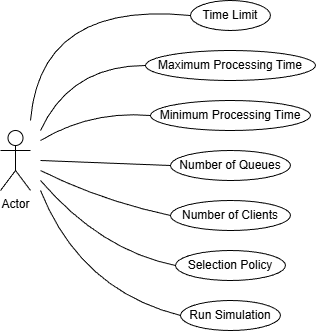

The diagram above was exported from draw.io. Its source (the exported page's mxGraphModel, read from the mxfile embedded in the PNG):
<mxGraphModel dx="412" dy="235" grid="1" gridSize="10" guides="1" tooltips="1" connect="1" arrows="1" fold="1" page="1" pageScale="1" pageWidth="850" pageHeight="1100" math="0" shadow="0">
  <root>
    <mxCell id="0" />
    <mxCell id="1" parent="0" />
    <mxCell id="ti-ARTc-TQnuVI3Fv96l-1" parent="1" style="shape=umlActor;verticalLabelPosition=bottom;verticalAlign=top;html=1;outlineConnect=0;" value="Actor" vertex="1">
      <mxGeometry height="60" width="30" x="40" y="300" as="geometry" />
    </mxCell>
    <mxCell id="ti-ARTc-TQnuVI3Fv96l-2" parent="1" style="ellipse;whiteSpace=wrap;html=1;" value="Time Limit" vertex="1">
      <mxGeometry height="30" width="80" x="230" y="170" as="geometry" />
    </mxCell>
    <mxCell id="ti-ARTc-TQnuVI3Fv96l-3" parent="1" style="ellipse;whiteSpace=wrap;html=1;" value="Maximum Processing Time" vertex="1">
      <mxGeometry height="30" width="170" x="185" y="220" as="geometry" />
    </mxCell>
    <mxCell id="ti-ARTc-TQnuVI3Fv96l-4" parent="1" style="ellipse;whiteSpace=wrap;html=1;" value="Minimum Processing Time" vertex="1">
      <mxGeometry height="30" width="160" x="190" y="270" as="geometry" />
    </mxCell>
    <mxCell id="ti-ARTc-TQnuVI3Fv96l-5" parent="1" style="ellipse;whiteSpace=wrap;html=1;" value="Number of Queues" vertex="1">
      <mxGeometry height="30" width="120" x="210" y="320" as="geometry" />
    </mxCell>
    <mxCell id="ti-ARTc-TQnuVI3Fv96l-6" parent="1" style="ellipse;whiteSpace=wrap;html=1;" value="Number of Clients" vertex="1">
      <mxGeometry height="30" width="120" x="210" y="370" as="geometry" />
    </mxCell>
    <mxCell id="ti-ARTc-TQnuVI3Fv96l-7" parent="1" style="ellipse;whiteSpace=wrap;html=1;" value="Selection Policy" vertex="1">
      <mxGeometry height="30" width="110" x="215" y="420" as="geometry" />
    </mxCell>
    <mxCell id="ti-ARTc-TQnuVI3Fv96l-8" parent="1" style="ellipse;whiteSpace=wrap;html=1;" value="Run Simulation" vertex="1">
      <mxGeometry height="30" width="100" x="220" y="470" as="geometry" />
    </mxCell>
    <mxCell id="ti-ARTc-TQnuVI3Fv96l-10" edge="1" parent="1" style="endArrow=none;html=1;rounded=0;entryX=0;entryY=0.5;entryDx=0;entryDy=0;curved=1;" target="ti-ARTc-TQnuVI3Fv96l-2" value="">
      <mxGeometry height="50" relative="1" width="50" as="geometry">
        <Array as="points">
          <mxPoint x="80" y="170" />
        </Array>
        <mxPoint x="70" y="290" as="sourcePoint" />
        <mxPoint x="130" y="230" as="targetPoint" />
      </mxGeometry>
    </mxCell>
    <mxCell id="ti-ARTc-TQnuVI3Fv96l-11" edge="1" parent="1" style="endArrow=none;html=1;rounded=0;entryX=0;entryY=0.5;entryDx=0;entryDy=0;curved=1;" target="ti-ARTc-TQnuVI3Fv96l-3" value="">
      <mxGeometry height="50" relative="1" width="50" as="geometry">
        <Array as="points">
          <mxPoint x="110" y="235" />
        </Array>
        <mxPoint x="80" y="300" as="sourcePoint" />
        <mxPoint x="500" y="300" as="targetPoint" />
      </mxGeometry>
    </mxCell>
    <mxCell id="ti-ARTc-TQnuVI3Fv96l-12" edge="1" parent="1" style="endArrow=none;html=1;rounded=0;entryX=0;entryY=0.5;entryDx=0;entryDy=0;curved=1;" target="ti-ARTc-TQnuVI3Fv96l-4" value="">
      <mxGeometry height="50" relative="1" width="50" as="geometry">
        <Array as="points">
          <mxPoint x="130" y="280" />
        </Array>
        <mxPoint x="80" y="310" as="sourcePoint" />
        <mxPoint x="500" y="300" as="targetPoint" />
      </mxGeometry>
    </mxCell>
    <mxCell id="ti-ARTc-TQnuVI3Fv96l-13" edge="1" parent="1" style="endArrow=none;html=1;rounded=0;entryX=0;entryY=0.5;entryDx=0;entryDy=0;curved=1;" target="ti-ARTc-TQnuVI3Fv96l-5" value="">
      <mxGeometry height="50" relative="1" width="50" as="geometry">
        <Array as="points" />
        <mxPoint x="80" y="330" as="sourcePoint" />
        <mxPoint x="500" y="300" as="targetPoint" />
      </mxGeometry>
    </mxCell>
    <mxCell id="ti-ARTc-TQnuVI3Fv96l-14" edge="1" parent="1" style="endArrow=none;html=1;rounded=0;entryX=0;entryY=0.5;entryDx=0;entryDy=0;curved=1;" target="ti-ARTc-TQnuVI3Fv96l-6" value="">
      <mxGeometry height="50" relative="1" width="50" as="geometry">
        <Array as="points">
          <mxPoint x="140" y="370" />
        </Array>
        <mxPoint x="80" y="340" as="sourcePoint" />
        <mxPoint x="500" y="300" as="targetPoint" />
      </mxGeometry>
    </mxCell>
    <mxCell id="ti-ARTc-TQnuVI3Fv96l-15" edge="1" parent="1" source="ti-ARTc-TQnuVI3Fv96l-7" style="endArrow=none;html=1;rounded=0;exitX=0;exitY=0.5;exitDx=0;exitDy=0;curved=1;" value="">
      <mxGeometry height="50" relative="1" width="50" as="geometry">
        <Array as="points">
          <mxPoint x="140" y="420" />
        </Array>
        <mxPoint x="450" y="350" as="sourcePoint" />
        <mxPoint x="80" y="350" as="targetPoint" />
      </mxGeometry>
    </mxCell>
    <mxCell id="ti-ARTc-TQnuVI3Fv96l-16" edge="1" parent="1" style="endArrow=none;html=1;rounded=0;entryX=0;entryY=0.5;entryDx=0;entryDy=0;curved=1;" target="ti-ARTc-TQnuVI3Fv96l-8" value="">
      <mxGeometry height="50" relative="1" width="50" as="geometry">
        <Array as="points">
          <mxPoint x="120" y="460" />
        </Array>
        <mxPoint x="80" y="360" as="sourcePoint" />
        <mxPoint x="500" y="300" as="targetPoint" />
      </mxGeometry>
    </mxCell>
  </root>
</mxGraphModel>